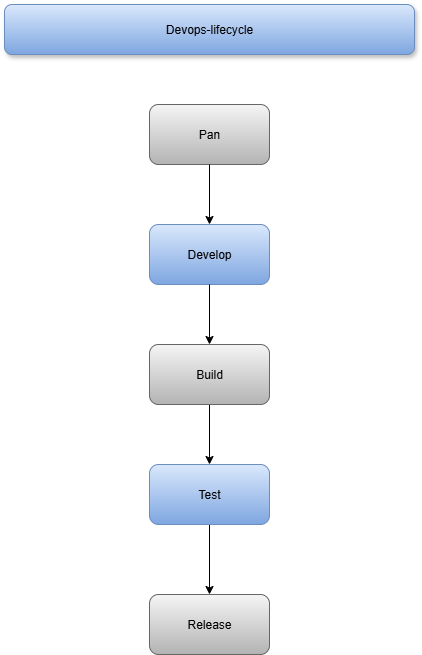

The diagram above was exported from draw.io. Its source (the exported page's mxGraphModel, read from the mxfile embedded in the PNG):
<mxGraphModel dx="1226" dy="1884" grid="1" gridSize="10" guides="1" tooltips="1" connect="1" arrows="1" fold="1" page="1" pageScale="1" pageWidth="827" pageHeight="1169" math="0" shadow="0">
  <root>
    <mxCell id="0" />
    <mxCell id="1" parent="0" />
    <mxCell id="BOYquh2nmPMEVGVctqfo-1" value="Pan" style="rounded=1;whiteSpace=wrap;html=1;labelBackgroundColor=none;fillColor=#f5f5f5;gradientColor=#b3b3b3;strokeColor=#666666;" vertex="1" parent="1">
      <mxGeometry x="354" y="30" width="120" height="60" as="geometry" />
    </mxCell>
    <mxCell id="BOYquh2nmPMEVGVctqfo-2" value="Develop" style="rounded=1;whiteSpace=wrap;html=1;labelBackgroundColor=none;fillColor=#dae8fc;gradientColor=#7ea6e0;strokeColor=#6c8ebf;" vertex="1" parent="1">
      <mxGeometry x="354" y="150" width="120" height="60" as="geometry" />
    </mxCell>
    <mxCell id="BOYquh2nmPMEVGVctqfo-8" value="" style="edgeStyle=orthogonalEdgeStyle;rounded=1;orthogonalLoop=1;jettySize=auto;html=1;labelBackgroundColor=none;fontColor=default;" edge="1" parent="1" source="BOYquh2nmPMEVGVctqfo-3" target="BOYquh2nmPMEVGVctqfo-4">
      <mxGeometry relative="1" as="geometry" />
    </mxCell>
    <mxCell id="BOYquh2nmPMEVGVctqfo-3" value="Build" style="rounded=1;whiteSpace=wrap;html=1;labelBackgroundColor=none;fillColor=#f5f5f5;gradientColor=#b3b3b3;strokeColor=#666666;" vertex="1" parent="1">
      <mxGeometry x="354" y="270" width="120" height="60" as="geometry" />
    </mxCell>
    <mxCell id="BOYquh2nmPMEVGVctqfo-9" value="" style="edgeStyle=orthogonalEdgeStyle;rounded=1;orthogonalLoop=1;jettySize=auto;html=1;labelBackgroundColor=none;fontColor=default;" edge="1" parent="1" source="BOYquh2nmPMEVGVctqfo-4" target="BOYquh2nmPMEVGVctqfo-5">
      <mxGeometry relative="1" as="geometry" />
    </mxCell>
    <mxCell id="BOYquh2nmPMEVGVctqfo-4" value="Test" style="rounded=1;whiteSpace=wrap;html=1;labelBackgroundColor=none;fillColor=#dae8fc;gradientColor=#7ea6e0;strokeColor=#6c8ebf;" vertex="1" parent="1">
      <mxGeometry x="354" y="390" width="120" height="60" as="geometry" />
    </mxCell>
    <mxCell id="BOYquh2nmPMEVGVctqfo-5" value="Release" style="rounded=1;whiteSpace=wrap;html=1;labelBackgroundColor=none;fillColor=#f5f5f5;gradientColor=#b3b3b3;strokeColor=#666666;" vertex="1" parent="1">
      <mxGeometry x="354" y="520" width="120" height="60" as="geometry" />
    </mxCell>
    <mxCell id="BOYquh2nmPMEVGVctqfo-6" value="" style="endArrow=classic;html=1;rounded=1;exitX=0.5;exitY=1;exitDx=0;exitDy=0;entryX=0.5;entryY=0;entryDx=0;entryDy=0;labelBackgroundColor=none;fontColor=default;" edge="1" parent="1" source="BOYquh2nmPMEVGVctqfo-1" target="BOYquh2nmPMEVGVctqfo-2">
      <mxGeometry width="50" height="50" relative="1" as="geometry">
        <mxPoint x="390" y="330" as="sourcePoint" />
        <mxPoint x="440" y="280" as="targetPoint" />
      </mxGeometry>
    </mxCell>
    <mxCell id="BOYquh2nmPMEVGVctqfo-7" value="" style="endArrow=classic;html=1;rounded=1;exitX=0.5;exitY=1;exitDx=0;exitDy=0;entryX=0.5;entryY=0;entryDx=0;entryDy=0;labelBackgroundColor=none;fontColor=default;" edge="1" parent="1" source="BOYquh2nmPMEVGVctqfo-2" target="BOYquh2nmPMEVGVctqfo-3">
      <mxGeometry width="50" height="50" relative="1" as="geometry">
        <mxPoint x="420" y="220" as="sourcePoint" />
        <mxPoint x="470" y="170" as="targetPoint" />
      </mxGeometry>
    </mxCell>
    <mxCell id="BOYquh2nmPMEVGVctqfo-10" value="&amp;nbsp;Devops-lifecycle&amp;nbsp;" style="rounded=1;whiteSpace=wrap;html=1;labelBackgroundColor=none;glass=0;shadow=1;fillColor=#dae8fc;strokeColor=#6c8ebf;gradientColor=#7ea6e0;" vertex="1" parent="1">
      <mxGeometry x="209" y="-70" width="410" height="50" as="geometry" />
    </mxCell>
  </root>
</mxGraphModel>